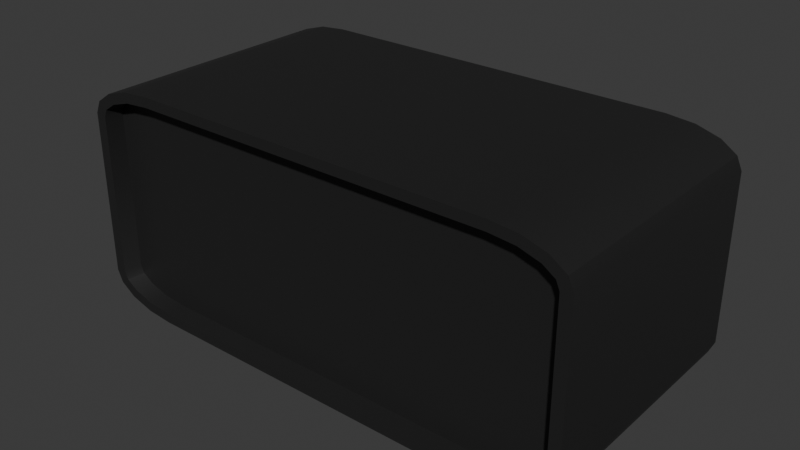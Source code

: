 # Source: AlarmClock.blend  (saved by Blender 5.3.31; exported with 4.5.12 LTS)
import bpy
from mathutils import Matrix  # noqa: F401  (used for matrix-valued properties, if any)

bpy.ops.wm.read_factory_settings(use_empty=True)
scene = bpy.context.scene
scene.name = 'Scene'

# ---- collections
col_collection = bpy.data.collections.new('Collection'); scene.collection.children.link(col_collection)

# ---- materials (node trees are filled in below, after node groups)
mat_material_001 = bpy.data.materials.new('Material.001')

# ---- node groups
ng_smooth_by_angle = bpy.data.node_groups.new('Smooth by Angle', 'GeometryNodeTree')
_s = ng_smooth_by_angle.interface.new_socket(name='Mesh', in_out='OUTPUT', socket_type='NodeSocketGeometry')
_s = ng_smooth_by_angle.interface.new_socket(name='Mesh', in_out='INPUT', socket_type='NodeSocketGeometry')
_s = ng_smooth_by_angle.interface.new_socket(name='Angle', in_out='INPUT', socket_type='NodeSocketFloat')
_s.subtype = 'ANGLE'
_s.default_value = 0.5236
_s.min_value = 0.0
_s.max_value = 3.142
_s.description = 'Maximum face angle for smooth edges'
_s = ng_smooth_by_angle.interface.new_socket(name='Ignore Sharpness', in_out='INPUT', socket_type='NodeSocketBool')
_s.force_non_field = True
ng_smooth_by_angle.is_modifier = True
_N = ng_smooth_by_angle.nodes; _L = ng_smooth_by_angle.links
n0 = _N.new('GeometryNodeSetShadeSmooth'); n0.name = 'Set Shade Smooth'; n0.location = (120, -80)
n0.domain = 'EDGE'
n1 = _N.new('GeometryNodeSetShadeSmooth'); n1.name = 'Set Shade Smooth.001'; n1.location = (300, -80)
n2 = _N.new('NodeGroupOutput'); n2.name = 'Group Output'; n2.location = (480, -80)
n3 = _N.new('GeometryNodeInputMeshEdgeAngle'); n3.name = 'Edge Angle'; n3.location = (-440, -240)
n4 = _N.new('NodeGroupInput'); n4.name = 'Group Input'; n4.location = (-80, -80)
n5 = _N.new('GeometryNodeInputEdgeSmooth'); n5.name = 'Is Edge Smooth'; n5.location = (-260, -120)
n6 = _N.new('GeometryNodeInputShadeSmooth'); n6.name = 'Is Shade Smooth'; n6.location = (-440, -397)
n7 = _N.new('FunctionNodeCompare'); n7.name = 'Compare'; n7.location = (-260, -260)
n7.operation = 'LESS_EQUAL'
n8 = _N.new('FunctionNodeBooleanMath'); n8.name = 'Boolean Math.001'; n8.location = (-80, -260)
n9 = _N.new('NodeGroupInput'); n9.name = 'Group Input.001'; n9.location = (-440, -329)
n10 = _N.new('NodeGroupInput'); n10.name = 'Group Input.002'; n10.location = (-259, -189)
n11 = _N.new('FunctionNodeBooleanMath'); n11.name = 'Boolean Math'; n11.location = (-80, -149)
n11.operation = 'OR'
n12 = _N.new('FunctionNodeBooleanMath'); n12.name = 'Boolean Math.002'; n12.location = (-260, -380)
n12.operation = 'OR'
n13 = _N.new('NodeGroupInput'); n13.name = 'Group Input.003'; n13.location = (-440, -460)
_L.new(n3.outputs[0], n7.inputs[0])
_L.new(n1.outputs[0], n2.inputs[0])
_L.new(n9.outputs[1], n7.inputs[1])
_L.new(n7.outputs[0], n8.inputs[0])
_L.new(n4.outputs[0], n0.inputs[0])
_L.new(n0.outputs[0], n1.inputs[0])
_L.new(n8.outputs[0], n0.inputs[2])
_L.new(n10.outputs[2], n11.inputs[1])
_L.new(n5.outputs[0], n11.inputs[0])
_L.new(n11.outputs[0], n0.inputs[1])
_L.new(n13.outputs[2], n12.inputs[1])
_L.new(n6.outputs[0], n12.inputs[0])
_L.new(n12.outputs[0], n8.inputs[1])
n2.is_active_output = True

# ---- material node trees
mat_material_001.use_nodes = True; mat_material_001.node_tree.nodes.clear()
_N = mat_material_001.node_tree.nodes; _L = mat_material_001.node_tree.links
n0 = _N.new('ShaderNodeBsdfPrincipled'); n0.name = 'Principled BSDF'; n0.location = (-200, 100)
n0.inputs[0].default_value = (0.01591, 0.01591, 0.01591, 1.0)
n0.inputs[10].default_value = 0.005
n1 = _N.new('ShaderNodeOutputMaterial'); n1.name = 'Material Output'; n1.location = (200, 100)
_L.new(n0.outputs[0], n1.inputs[0])
n1.is_active_output = True

# ---- world
world_world = bpy.data.worlds.new('World'); scene.world = world_world
world_world.use_nodes = True; world_world.node_tree.nodes.clear()
_N = world_world.node_tree.nodes; _L = world_world.node_tree.links
n0 = _N.new('ShaderNodeOutputWorld'); n0.name = 'World Output'; n0.location = (200, 100)
n1 = _N.new('ShaderNodeBackground'); n1.name = 'Background'; n1.location = (-200, 100)
n1.inputs[0].default_value = (0.05088, 0.05088, 0.05088, 1.0)
_L.new(n1.outputs[0], n0.inputs[0])
n0.is_active_output = True
world_world.color = (0.05088, 0.05088, 0.05088)
world_world.sun_shadow_jitter_overblur = 0.0

# ---- meshes
me_cube_001 = bpy.data.meshes.new('Cube.001')
me_cube_001.from_pydata([(-1.912, -1.0, -0.6316), (-1.431, -1.0, -0.8222), (-1.885, -1.0, -0.6942), (-1.793, -1.0, -0.7557), (-1.633, -1.0, -0.8041), (-1.431, -1.0, 0.8222), (-1.912, -1.0, 0.6316), (-1.633, -1.0, 0.8041), (-1.793, -1.0, 0.7557), (-1.885, -1.0, 0.6942), (-1.435, 1.0, -0.9013), (-2.0, 1.0, -0.6467), (-1.651, 1.0, -0.8819), (-1.835, 1.0, -0.8267), (-1.957, 1.0, -0.7441), (-2.0, 1.0, 0.6467), (-1.435, 1.0, 0.9013), (-1.957, 1.0, 0.7441), (-1.835, 1.0, 0.8267), (-1.651, 1.0, 0.8819), (1.431, -1.0, -0.8222), (1.912, -1.0, -0.6316), (1.633, -1.0, -0.8041), (1.793, -1.0, -0.7557), (1.885, -1.0, -0.6942), (1.912, -1.0, 0.6316), (1.431, -1.0, 0.8222), (1.885, -1.0, 0.6942), (1.793, -1.0, 0.7557), (1.633, -1.0, 0.8041), (2.0, 1.0, -0.6467), (1.435, 1.0, -0.9013), (1.957, 1.0, -0.7441), (1.835, 1.0, -0.8267), (1.651, 1.0, -0.8819), (1.435, 1.0, 0.9013), (2.0, 1.0, 0.6467), (1.651, 1.0, 0.8819), (1.835, 1.0, 0.8267), (1.957, 1.0, 0.7441), (-1.435, -1.0, -0.9013), (-1.651, -1.0, -0.8819), (-1.835, -1.0, -0.8267), (-1.957, -1.0, -0.7441), (-2.0, -1.0, -0.6467), (-1.651, -1.0, 0.8819), (-1.435, -1.0, 0.9013), (-1.835, -1.0, 0.8267), (-1.957, -1.0, 0.7441), (-2.0, -1.0, 0.6467), (1.651, -1.0, -0.8819), (1.435, -1.0, -0.9013), (1.835, -1.0, -0.8267), (1.957, -1.0, -0.7441), (2.0, -1.0, -0.6467), (1.435, -1.0, 0.9013), (1.651, -1.0, 0.8819), (1.835, -1.0, 0.8267), (1.957, -1.0, 0.7441), (2.0, -1.0, 0.6467), (-1.411, -0.8652, -0.8107), (-1.61, -0.8652, -0.7929), (-1.768, -0.8652, -0.7452), (-1.858, -0.8652, -0.6845), (-1.886, -0.8652, -0.6228), (-1.61, -0.8652, 0.7929), (-1.411, -0.8652, 0.8107), (-1.768, -0.8652, 0.7452), (-1.858, -0.8652, 0.6845), (-1.886, -0.8652, 0.6228), (1.61, -0.8652, -0.7929), (1.411, -0.8652, -0.8107), (1.768, -0.8652, -0.7452), (1.858, -0.8652, -0.6845), (1.886, -0.8652, -0.6228), (1.411, -0.8652, 0.8107), (1.61, -0.8652, 0.7929), (1.768, -0.8652, 0.7452), (1.858, -0.8652, 0.6845), (1.886, -0.8652, 0.6228)], [], [(10, 40, 41, 12), (12, 41, 42, 13), (13, 42, 43, 14), (14, 43, 44, 11), (46, 16, 19, 45), (45, 19, 18, 47), (47, 18, 17, 48), (48, 17, 15, 49), (51, 31, 34, 50), (50, 34, 33, 52), (52, 33, 32, 53), (53, 32, 30, 54), (35, 55, 56, 37), (37, 56, 57, 38), (38, 57, 58, 39), (39, 58, 59, 36), (10, 31, 51, 40), (44, 49, 15, 11), (29, 26, 75, 76), (35, 16, 46, 55), (10, 12, 13, 14, 11, 15, 17, 18, 19, 16, 35, 37, 38, 39, 36, 30, 32, 33, 34, 31), (30, 36, 59, 54), (1, 4, 41, 40), (4, 3, 42, 41), (3, 2, 43, 42), (2, 0, 44, 43), (7, 5, 46, 45), (8, 7, 45, 47), (9, 8, 47, 48), (6, 9, 48, 49), (22, 20, 51, 50), (23, 22, 50, 52), (24, 23, 52, 53), (21, 24, 53, 54), (26, 29, 56, 55), (29, 28, 57, 56), (28, 27, 58, 57), (27, 25, 59, 58), (20, 1, 40, 51), (0, 6, 49, 44), (25, 21, 54, 59), (5, 26, 55, 46), (71, 70, 72, 73, 74, 79, 78, 77, 76, 75, 66, 65, 67, 68, 69, 64, 63, 62, 61, 60), (7, 8, 67, 65), (28, 29, 76, 77), (8, 9, 68, 67), (27, 28, 77, 78), (9, 6, 69, 68), (4, 1, 60, 61), (25, 27, 78, 79), (20, 22, 70, 71), (3, 4, 61, 62), (1, 20, 71, 60), (22, 23, 72, 70), (2, 3, 62, 63), (6, 0, 64, 69), (23, 24, 73, 72), (0, 2, 63, 64), (21, 25, 79, 74), (24, 21, 74, 73), (5, 7, 65, 66), (26, 5, 66, 75)])
me_cube_001.polygons.foreach_set('use_smooth', [True] * 62)
_uv = me_cube_001.uv_layers.new(name='UVMap')
_uv.uv.foreach_set('vector', [0.1603, 0.5, 0.1603, 0.75, 0.1468, 0.75, 0.1468, 0.5, 0.1468, 0.5, 0.1468, 0.75, 0.125, 0.75, 0.125, 0.5, 0.3802, 0.2552, 0.375, 0.0, 0.3968, 0.0, 0.3968, 0.2509, 0.3968, 0.2509, 0.3968, 0.0, 0.4103, 0.0, 0.4103, 0.25, 0.8397, 0.75, 0.8397, 0.5, 0.8532, 0.5, 0.8532, 0.75, 0.8532, 0.75, 0.8532, 0.5, 0.875, 0.5, 0.875, 0.75, 0.625, 0.0, 0.6198, 0.2552, 0.6032, 0.2509, 0.6032, 0.0, 0.6032, 0.0, 0.6032, 0.2509, 0.5897, 0.25, 0.5897, 0.0, 0.3515, 0.7618, 0.3515, 0.4882, 0.3614, 0.4927, 0.3614, 0.7573, 0.3614, 0.7573, 0.3614, 0.4927, 0.3784, 0.4966, 0.3784, 0.7534, 0.3784, 0.7534, 0.3784, 0.4966, 0.3968, 0.4991, 0.3968, 0.7509, 0.3968, 0.7509, 0.3968, 0.4991, 0.4103, 0.5, 0.4103, 0.75, 0.6485, 0.4882, 0.6485, 0.7618, 0.6386, 0.7573, 0.6386, 0.4927, 0.6386, 0.4927, 0.6386, 0.7573, 0.6216, 0.7534, 0.6216, 0.4966, 0.6216, 0.4966, 0.6216, 0.7534, 0.6032, 0.7509, 0.6032, 0.4991, 0.6032, 0.4991, 0.6032, 0.7509, 0.5897, 0.75, 0.5897, 0.5, 0.1603, 0.5, 0.3515, 0.4882, 0.3515, 0.7618, 0.1603, 0.75, 0.4103, 0.0, 0.5897, 0.0, 0.5897, 0.25, 0.4103, 0.25, 0.6253, 0.7596, 0.6335, 0.7657, 0.6335, 0.7657, 0.6253, 0.7596, 0.6485, 0.4882, 0.8397, 0.5, 0.8397, 0.75, 0.6485, 0.7618, 0.375, 0.2853, 0.3777, 0.2718, 0.3802, 0.2552, 0.3968, 0.2509, 0.4103, 0.25, 0.5897, 0.25, 0.6032, 0.2509, 0.6198, 0.2552, 0.6223, 0.2718, 0.625, 0.2853, 0.6485, 0.4882, 0.6386, 0.4927, 0.6216, 0.4966, 0.6032, 0.4991, 0.5897, 0.5, 0.4103, 0.5, 0.3968, 0.4991, 0.3784, 0.4966, 0.3614, 0.4927, 0.3515, 0.4882, 0.4103, 0.5, 0.5897, 0.5, 0.5897, 0.75, 0.4103, 0.75, 0.3858, 0.964, 0.3885, 0.9769, 0.3777, 0.9782, 0.375, 0.9647, 0.3885, 0.9769, 0.3952, 0.9869, 0.3853, 0.9897, 0.3777, 0.9782, 0.3952, 0.9869, 0.4038, 0.9926, 0.3968, 0.9973, 0.3853, 0.9897, 0.4038, 0.9926, 0.4124, 0.9944, 0.4103, 1.0, 0.3968, 0.9973, 0.6115, 0.9769, 0.6142, 0.964, 0.625, 0.9647, 0.6223, 0.9782, 0.6048, 0.9869, 0.6115, 0.9769, 0.6223, 0.9782, 0.6147, 0.9897, 0.5962, 0.9926, 0.6048, 0.9869, 0.6147, 0.9897, 0.6032, 0.9973, 0.5876, 0.9944, 0.5962, 0.9926, 0.6032, 0.9973, 0.5897, 1.0, 0.3747, 0.7596, 0.3665, 0.7657, 0.3515, 0.7618, 0.3614, 0.7573, 0.3887, 0.7559, 0.3747, 0.7596, 0.3614, 0.7573, 0.3784, 0.7534, 0.4016, 0.7539, 0.3887, 0.7559, 0.3784, 0.7534, 0.3968, 0.7509, 0.4112, 0.7534, 0.4016, 0.7539, 0.3968, 0.7509, 0.4103, 0.75, 0.6335, 0.7657, 0.6253, 0.7596, 0.6386, 0.7573, 0.6485, 0.7618, 0.6253, 0.7596, 0.6113, 0.7559, 0.6216, 0.7534, 0.6386, 0.7573, 0.6113, 0.7559, 0.5984, 0.7539, 0.6032, 0.7509, 0.6216, 0.7534, 0.5984, 0.7539, 0.5888, 0.7534, 0.5897, 0.75, 0.6032, 0.7509, 0.3665, 0.7657, 0.3858, 0.964, 0.375, 0.9647, 0.3515, 0.7618, 0.4124, 0.9944, 0.5876, 0.9944, 0.5897, 1.0, 0.4103, 1.0, 0.5888, 0.7534, 0.4112, 0.7534, 0.4103, 0.75, 0.5897, 0.75, 0.6142, 0.964, 0.6335, 0.7657, 0.6485, 0.7618, 0.625, 0.9647, 0.3665, 0.7657, 0.3747, 0.7596, 0.3887, 0.7559, 0.4016, 0.7539, 0.4112, 0.7534, 0.5888, 0.7534, 0.5984, 0.7539, 0.6113, 0.7559, 0.6253, 0.7596, 0.6335, 0.7657, 0.6142, 0.964, 0.6115, 0.9769, 0.6048, 0.9869, 0.5962, 0.9926, 0.5876, 0.9944, 0.4124, 0.9944, 0.4038, 0.9926, 0.3952, 0.9869, 0.3885, 0.9769, 0.3858, 0.964, 0.6115, 0.9769, 0.6048, 0.9869, 0.6048, 0.9869, 0.6115, 0.9769, 0.6113, 0.7559, 0.6253, 0.7596, 0.6253, 0.7596, 0.6113, 0.7559, 0.6048, 0.9869, 0.5962, 0.9926, 0.5962, 0.9926, 0.6048, 0.9869, 0.5984, 0.7539, 0.6113, 0.7559, 0.6113, 0.7559, 0.5984, 0.7539, 0.5962, 0.9926, 0.5876, 0.9944, 0.5876, 0.9944, 0.5962, 0.9926, 0.3885, 0.9769, 0.3858, 0.964, 0.3858, 0.964, 0.3885, 0.9769, 0.5888, 0.7534, 0.5984, 0.7539, 0.5984, 0.7539, 0.5888, 0.7534, 0.3665, 0.7657, 0.3747, 0.7596, 0.3747, 0.7596, 0.3665, 0.7657, 0.3952, 0.9869, 0.3885, 0.9769, 0.3885, 0.9769, 0.3952, 0.9869, 0.3858, 0.964, 0.3665, 0.7657, 0.3665, 0.7657, 0.3858, 0.964, 0.3747, 0.7596, 0.3887, 0.7559, 0.3887, 0.7559, 0.3747, 0.7596, 0.4038, 0.9926, 0.3952, 0.9869, 0.3952, 0.9869, 0.4038, 0.9926, 0.5876, 0.9944, 0.4124, 0.9944, 0.4124, 0.9944, 0.5876, 0.9944, 0.3887, 0.7559, 0.4016, 0.7539, 0.4016, 0.7539, 0.3887, 0.7559, 0.4124, 0.9944, 0.4038, 0.9926, 0.4038, 0.9926, 0.4124, 0.9944, 0.4112, 0.7534, 0.5888, 0.7534, 0.5888, 0.7534, 0.4112, 0.7534, 0.4016, 0.7539, 0.4112, 0.7534, 0.4112, 0.7534, 0.4016, 0.7539, 0.6142, 0.964, 0.6115, 0.9769, 0.6115, 0.9769, 0.6142, 0.964, 0.6335, 0.7657, 0.6142, 0.964, 0.6142, 0.964, 0.6335, 0.7657])
me_cube_001.materials.append(mat_material_001)
me_cube_001.update()

# ---- objects
ob_cube = bpy.data.objects.new('Cube', me_cube_001)

# ---- transforms, parenting, visibility, modifiers, constraints
ob_cube.location = (0.0, 0.0, 0.0)
_m = ob_cube.modifiers.new('Smooth by Angle', 'NODES')
_m.node_group = ng_smooth_by_angle
_m.use_pin_to_last = True
_m.show_group_selector = False

# ---- collection membership
col_collection.objects.link(ob_cube)

# ---- scene / render settings (as saved in the file)
scene.frame_start = 1; scene.frame_end = 250; scene.frame_set(1)
scene.render.engine = 'BLENDER_EEVEE_NEXT'
scene.render.bake_bias = 0.0
scene.render.bake_samples = 0
scene.render.compositor_device = 'GPU'
scene.eevee.use_volume_custom_range = False
scene.eevee.fast_gi_thickness_near = 0.1
scene.eevee.fast_gi_thickness_far = 0.0
scene.eevee.ray_tracing_options.screen_trace_thickness = 0.1
bpy.context.view_layer.update()

# ---- added for rendering (the .blend has no active camera and no usable light): camera, sun
cam_auto = bpy.data.cameras.new('AutoCamera')
cam_auto.lens = 50.0
cam_auto.sensor_width = 36.0
cam_auto.clip_end = 1000.0
ob_auto_camera = bpy.data.objects.new('AutoCamera', cam_auto)
scene.collection.objects.link(ob_auto_camera)
ob_auto_camera.location = (4.4612, -5.35344, 3.56896)
ob_auto_camera.rotation_euler = (1.09748, -7.21219e-08, 0.694738)
scene.camera = ob_auto_camera
light_auto_sun = bpy.data.lights.new('AutoSun', 'SUN')
light_auto_sun.energy = 3.0
light_auto_sun.angle = 0.0523599
ob_auto_sun = bpy.data.objects.new('AutoSun', light_auto_sun)
scene.collection.objects.link(ob_auto_sun)
ob_auto_sun.rotation_euler = (0.872665, 0.174533, 0.523599)
bpy.context.view_layer.update()

